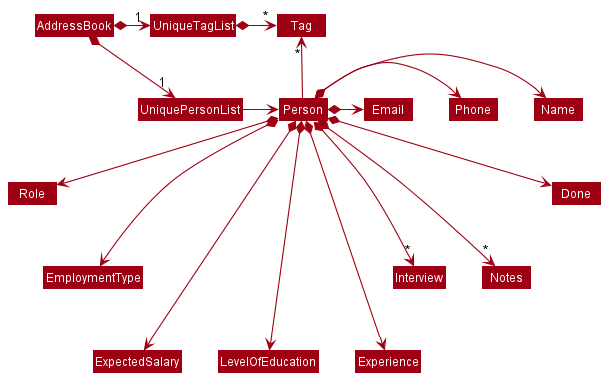

The diagram above was rendered by PlantUML. Its source (embedded in the PNG):
@startuml
!include style.puml
skinparam arrowThickness 1.1
skinparam arrowColor MODEL_COLOR
skinparam classBackgroundColor MODEL_COLOR

AddressBook *-right-> "1" UniquePersonList
AddressBook *-right-> "1" UniqueTagList
UniqueTagList -[hidden]down- UniquePersonList
UniqueTagList -[hidden]down- UniquePersonList

UniqueTagList *-right-> "*" Tag
UniquePersonList -right-> Person

Person -up-> "*" Tag

Person *-> Name
Person *-> Phone
Person *-> Email
Person *--> Role
Person *---> EmploymentType
Person *----> ExpectedSalary
Person *----> LevelOfEducation
Person *----> Experience
Person *---> "*" Interview
Person *---> "*" Notes
Person *--> Done

@enduml